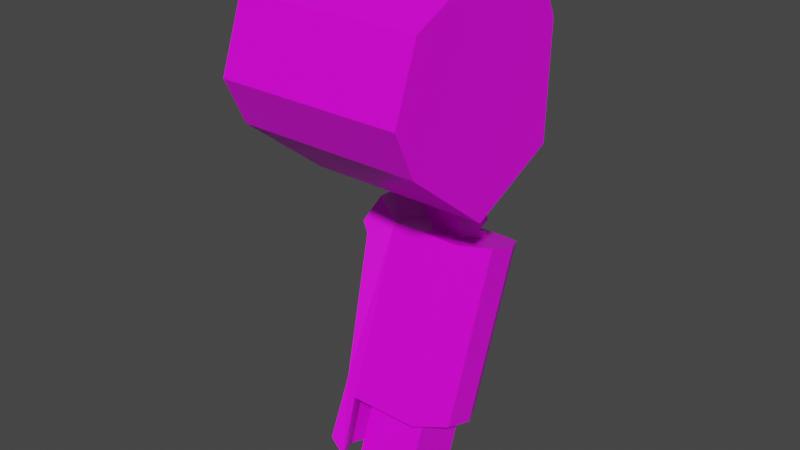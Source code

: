 # Source: mech_arm_r.blend  (saved by Blender 2.92.15; exported with 4.5.12 LTS)
import bpy
from mathutils import Matrix  # noqa: F401  (used for matrix-valued properties, if any)

bpy.ops.wm.read_factory_settings(use_empty=True)
scene = bpy.context.scene
scene.name = 'Scene'

# ---- collections
col_armr0 = bpy.data.collections.new('armr0'); scene.collection.children.link(col_armr0)

# ---- images (referenced by path relative to the original .blend; pixels are not part of the script)
import os
ASSET_DIR = os.environ.get("B2B_ASSET_DIR", "")  # directory of the original .blend (textures are referenced by path, not embedded)
HERE = os.path.dirname(os.path.abspath(__file__))  # packed textures are extracted next to this script under _unpacked/

def load_image(name, relpath, width, height, colorspace="sRGB"):
    """Load a texture the original file referenced (path relative to the .blend, or extracted next to this script)."""
    p = next((c for c in (os.path.join(HERE, relpath), os.path.join(ASSET_DIR, relpath)) if relpath and os.path.exists(c)), "")
    if p:
        img = bpy.data.images.load(p, check_existing=True)
        img.name = name
    else:  # same state as the original file: an image datablock whose file is absent (Cycles renders it pink)
        img = bpy.data.images.new(name, width, height)
        img.source = "FILE"
        img.filepath = "//" + (relpath or name)
    img.colorspace_settings.name = colorspace
    return img
img_camo0_png = load_image('camo0.png', 'camo0.png', 1024, 1024, 'sRGB')

# ---- materials (node trees are filled in below, after node groups)
mat_mat_armr = bpy.data.materials.new('mat_armr')
mat_mat_armr.alpha_threshold = 0.0
mat_mat_armr.use_backface_culling = True
mat_mat_armr.use_transparent_shadow = False
mat_mat_armr.line_color = (0.0, 0.0, 0.0, 1.0)
mat_mat_team = bpy.data.materials.new('mat_team')
mat_mat_team.use_backface_culling = True
mat_mat_team.use_transparent_shadow = False

# ---- material node trees
mat_mat_armr.use_nodes = True; mat_mat_armr.node_tree.nodes.clear()
_N = mat_mat_armr.node_tree.nodes; _L = mat_mat_armr.node_tree.links
n0 = _N.new('ShaderNodeOutputMaterial'); n0.name = 'Material Output'; n0.location = (300, 300)
n1 = _N.new('ShaderNodeBsdfPrincipled'); n1.name = 'Principled BSDF'; n1.location = (10, 300)
n1.distribution = 'GGX'
n1.subsurface_method = 'BURLEY'
n1.inputs[2].default_value = 0.4
n1.inputs[3].default_value = 1.45
n1.inputs[27].default_value = (0.0, 0.0, 0.0, 1.0)
n1.inputs[28].default_value = 1.0
n2 = _N.new('ShaderNodeTexImage'); n2.name = 'Image Texture.001'; n2.location = (-254, 300)
n2.image = img_camo0_png
n2.interpolation = 'Closest'
_L.new(n1.outputs[0], n0.inputs[0])
_L.new(n2.outputs[0], n1.inputs[0])
n0.is_active_output = True
mat_mat_team.use_nodes = True; mat_mat_team.node_tree.nodes.clear()
_N = mat_mat_team.node_tree.nodes; _L = mat_mat_team.node_tree.links
n0 = _N.new('ShaderNodeBsdfPrincipled'); n0.name = 'Principled BSDF'; n0.location = (10, 300)
n0.distribution = 'GGX'
n0.subsurface_method = 'BURLEY'
n0.inputs[0].default_value = (0.8, 0.004458, 0.0, 1.0)
n0.inputs[3].default_value = 1.45
n0.inputs[27].default_value = (0.0, 0.0, 0.0, 1.0)
n0.inputs[28].default_value = 1.0
n1 = _N.new('ShaderNodeOutputMaterial'); n1.name = 'Material Output'; n1.location = (300, 300)
_L.new(n0.outputs[0], n1.inputs[0])
n1.is_active_output = True

# ---- world
world_world = bpy.data.worlds.new('World'); scene.world = world_world
world_world.use_nodes = True; world_world.node_tree.nodes.clear()
_N = world_world.node_tree.nodes; _L = world_world.node_tree.links
n0 = _N.new('ShaderNodeOutputWorld'); n0.name = 'World Output'; n0.location = (300, 300)
n1 = _N.new('ShaderNodeBackground'); n1.name = 'Background'; n1.location = (10, 300)
n1.inputs[0].default_value = (0.05088, 0.05088, 0.05088, 1.0)
_L.new(n1.outputs[0], n0.inputs[0])
n0.is_active_output = True
world_world.color = (0.05088, 0.05088, 0.05088)
world_world.use_sun_shadow = False
world_world.sun_shadow_jitter_overblur = 0.0

# ---- meshes
me_arm0 = bpy.data.meshes.new('arm0')
me_arm0.from_pydata([(-0.1045, -0.0743, -0.6302), (-0.1045, 0.04541, -0.3013), (-0.1045, 0.123, -0.7021), (-0.1045, 0.2427, -0.3732), (-0.2795, 0.1112, -0.3253), (-0.0695, 0.05726, -0.6781), (-0.0695, -0.008521, -0.6542), (-0.0695, 0.1112, -0.3253), (-0.0695, 0.177, -0.3492), (-0.2445, 0.123, -0.7021), (-0.2445, 0.04541, -0.3013), (-0.2445, 0.2427, -0.3732), (-0.2795, -0.008521, -0.6542), (-0.2795, 0.05726, -0.6781), (-0.2795, 0.177, -0.3492), (-0.2445, -0.0743, -0.6302), (-0.3182, 0.07262, -0.3491), (-0.2902, 0.02, -0.3299), (-0.2684, -0.06515, -0.5958), (-0.2964, -0.01253, -0.6149), (-0.3182, 0.1912, -0.3922), (-0.2964, 0.08557, -0.6506), (-0.2902, 0.2438, -0.4114), (-0.2684, 0.1382, -0.6698), (-0.3023, 0.01021, -0.6232), (-0.3023, 0.06283, -0.6423), (-0.3267, 0.1582, -0.3802), (-0.3267, 0.1056, -0.3611), (-0.3287, 0.07498, -0.3265), (-0.3009, 0.02248, -0.3069), (-0.3009, 0.2568, -0.3921), (-0.3287, 0.2039, -0.3735), (-0.3387, 0.1659, -0.359), (-0.3387, 0.1133, -0.3399), (-0.3156, 0.1911, -0.3103), (-0.3156, 0.1253, -0.2864), (-0.2769, 0.04457, -0.257), (-0.2769, 0.2719, -0.3397), (-0.2418, -0.1141, -0.745), (-0.2764, -0.05005, -0.7683), (-0.2732, -0.1109, -0.7159), (-0.3012, -0.05825, -0.735), (-0.3012, 0.04338, -0.772), (-0.2732, 0.096, -0.7912), (-0.3076, -0.03375, -0.744), (-0.3076, 0.01887, -0.7631), (-0.2764, 0.01573, -0.7922), (-0.2418, 0.07974, -0.8155), (-0.1331, 0.05456, -0.6856), (-0.1331, -0.01474, -0.6604), (-0.2069, 0.05456, -0.6856), (-0.2069, -0.01474, -0.6604), (-0.1089, 0.03753, -0.8033), (-0.1089, -0.07735, -0.7615), (-0.2311, 0.03753, -0.8033), (-0.2311, -0.07735, -0.7615), (-0.1089, 0.07735, -0.6939), (-0.1089, -0.03753, -0.6521), (-0.2311, 0.07735, -0.6939), (-0.2311, -0.03753, -0.6521), (-0.1331, 0.1818, -0.3361), (-0.1331, 0.1125, -0.3109), (-0.2069, 0.1818, -0.3361), (-0.2069, 0.1125, -0.3109), (-0.09723, -0.0352, -0.09671), (-0.09723, 0.09671, -0.0352), (-0.2428, -0.0352, -0.09671), (-0.2428, 0.09671, -0.0352), (-0.09723, 0.001707, -0.1759), (-0.09723, 0.1336, -0.1143), (-0.2428, 0.001707, -0.1759), (-0.2428, 0.1336, -0.1143), (-0.1336, 0.08389, -0.266), (-0.1336, 0.1498, -0.2352), (-0.2064, 0.08389, -0.266), (-0.2064, 0.1498, -0.2352), (-0.2064, 0.1868, -0.3144), (-0.2064, 0.1208, -0.3451), (-0.1336, 0.1868, -0.3144), (-0.1336, 0.1208, -0.3451), (-0.09723, -0.08987, 0.02054), (-0.09723, 0.04203, 0.08205), (-0.2428, -0.08987, 0.02054), (-0.2428, 0.04203, 0.08205), (-0.4114, -0.004788, 0.2016), (-0.4114, 0.1353, 0.09039), (-0.4114, -0.01456, -0.156), (-0.4114, -0.1885, 0.02766), (-0.4114, 0.1015, 0.1629), (-0.4114, -0.1498, 0.134), (-0.4114, 0.1304, -0.08843), (-0.4114, -0.1547, -0.04484), (-0.01138, -0.1888, -0.06628), (-0.01138, 0.1676, -0.1208), (-0.01138, -0.1827, 0.1572), (-0.01138, 0.1314, 0.1934), (-0.01138, -0.2311, 0.02435), (-0.01138, -0.01367, -0.2053), (-0.01138, 0.1737, 0.1028), (-0.01138, -0.001454, 0.2418), (-0.3714, -0.1888, -0.06628), (-0.3714, 0.1676, -0.1208), (-0.3714, -0.1827, 0.1572), (-0.3714, 0.1314, 0.1934), (-0.3714, -0.2311, 0.02435), (-0.3714, -0.01367, -0.2053), (-0.3714, 0.1737, 0.1028), (-0.3714, -0.001454, 0.2418)], [], [(5, 2, 3, 8), (2, 9, 11, 3), (15, 0, 1, 10), (2, 5, 6, 0, 15, 12, 13, 9), (11, 14, 4, 10, 1, 7, 8, 3), (0, 6, 7, 1), (6, 5, 8, 7), (13, 25, 26, 14), (4, 27, 24, 12), (9, 23, 22, 11), (19, 18, 17, 16), (23, 21, 20, 22), (25, 24, 27, 26), (24, 44, 39, 12), (27, 33, 32, 26), (14, 20, 21, 13), (13, 46, 45, 25), (14, 34, 35, 4), (12, 19, 16, 4), (20, 31, 30, 22), (18, 40, 38, 15), (10, 17, 18, 15), (37, 30, 31, 34), (35, 28, 29, 36), (34, 32, 33, 35), (16, 28, 35, 4), (17, 29, 28, 16), (4, 35, 36, 10), (14, 34, 31, 20), (4, 35, 33, 27), (22, 30, 37, 11), (11, 37, 34, 14), (26, 32, 34, 14), (10, 36, 29, 17), (38, 40, 41, 39), (46, 42, 43, 47), (39, 44, 45, 46), (23, 43, 42, 21), (12, 39, 46, 13), (25, 45, 44, 24), (21, 42, 46, 13), (12, 39, 41, 19), (19, 41, 40, 18), (9, 47, 43, 23), (15, 38, 39, 12), (13, 46, 47, 9), (49, 61, 63, 51), (53, 55, 54, 52), (59, 55, 53, 57), (58, 54, 55, 59), (56, 52, 54, 58), (57, 53, 52, 56), (49, 57, 56, 48), (50, 58, 59, 51), (48, 56, 58, 50), (51, 59, 57, 49), (61, 60, 62, 63), (51, 63, 62, 50), (50, 62, 60, 48), (48, 60, 61, 49), (66, 82, 83, 67), (66, 70, 68, 64), (71, 75, 74, 70), (65, 69, 71, 67), (67, 71, 70, 66), (64, 68, 69, 65), (68, 72, 73, 69), (70, 74, 72, 68), (69, 73, 75, 71), (73, 78, 76, 75), (74, 77, 79, 72), (75, 76, 77, 74), (72, 79, 78, 73), (81, 83, 82, 80), (65, 81, 80, 64), (64, 80, 82, 66), (67, 83, 81, 65), (101, 90, 85, 106), (100, 91, 86, 105), (86, 91, 87, 89, 84, 88, 85, 90), (106, 85, 88, 103), (102, 89, 87, 104), (104, 87, 91, 100), (98, 106, 103, 95), (93, 101, 106, 98), (97, 93, 98, 95, 99, 94, 96, 92), (94, 102, 104, 96), (103, 88, 84, 107), (96, 104, 100, 92), (95, 103, 107, 99), (92, 100, 105, 97), (99, 107, 102, 94), (97, 105, 101, 93), (105, 86, 90, 101), (107, 84, 89, 102)])
me_arm0.polygons.foreach_set('material_index', [0, 0, 0, 0, 0, 0, 0, 0, 0, 0, 0, 0, 0, 0, 0, 0, 0, 0, 0, 0, 0, 0, 0, 0, 0, 0, 0, 0, 0, 0, 0, 0, 0, 0, 0, 0, 0, 0, 0, 0, 0, 0, 0, 0, 0, 0, 0, 0, 0, 0, 0, 0, 0, 0, 0, 0, 0, 0, 0, 0, 0, 0, 0, 0, 0, 0, 0, 0, 0, 0, 0, 0, 0, 0, 0, 0, 0, 0, 0, 1, 0, 0, 0, 0, 0, 0, 0, 0, 0, 0, 0, 0, 0, 0, 0])
_uv = me_arm0.uv_layers.new(name='UVMap')
_uv.uv.foreach_set('vector', [0.01344, 0.3112, 0.01344, 0.392, 0.3749, 0.392, 0.3749, 0.3112, 0.01344, 0.392, 0.01344, 0.5366, 0.3749, 0.5366, 0.3749, 0.392, 0.01344, 0.01344, 0.01344, 0.158, 0.3749, 0.158, 0.3749, 0.01344, 0.7789, 0.6174, 0.8151, 0.5451, 0.8151, 0.4728, 0.7789, 0.4005, 0.6343, 0.4005, 0.5982, 0.4728, 0.5982, 0.5451, 0.6343, 0.6174, 0.04959, 0.5635, 0.01344, 0.6358, 0.01344, 0.7081, 0.04959, 0.7804, 0.1942, 0.7804, 0.2303, 0.7081, 0.2303, 0.6358, 0.1942, 0.5635, 0.01344, 0.158, 0.01344, 0.2389, 0.3749, 0.2389, 0.3749, 0.158, 0.01344, 0.2389, 0.01344, 0.3112, 0.3749, 0.3112, 0.3749, 0.2389, 0.7297, 0.01344, 0.7083, 0.05211, 0.7083, 0.3413, 0.7605, 0.3736, 0.5982, 0.3736, 0.6504, 0.3413, 0.6504, 0.05211, 0.629, 0.01344, 0.5406, 0.01344, 0.5189, 0.05212, 0.5189, 0.3413, 0.5713, 0.3736, 0.5189, 0.4392, 0.4542, 0.4392, 0.4542, 0.7284, 0.5189, 0.7284, 0.5189, 0.05212, 0.4542, 0.05212, 0.4542, 0.3413, 0.5189, 0.3413, 0.7083, 0.05211, 0.6504, 0.05211, 0.6504, 0.3413, 0.7083, 0.3413, 0.8495, 0.6443, 0.8495, 0.7772, 0.8837, 0.8052, 0.8756, 0.68, 0.1576, 0.868, 0.1312, 0.868, 0.1312, 0.9258, 0.1576, 0.9258, 0.4018, 0.3736, 0.4542, 0.3413, 0.4542, 0.05212, 0.4325, 0.01344, 0.7656, 0.68, 0.7575, 0.8052, 0.7917, 0.7772, 0.7917, 0.6443, 0.01344, 0.9331, 0.07016, 0.9331, 0.07016, 0.8608, 0.01344, 0.8608, 0.5406, 0.4005, 0.5189, 0.4392, 0.5189, 0.7284, 0.5713, 0.7607, 0.4026, 0.9133, 0.4284, 0.9127, 0.4282, 0.8481, 0.4018, 0.8486, 0.8854, 0.01344, 0.8855, 0.1463, 0.9199, 0.1743, 0.9118, 0.04912, 0.4018, 0.7607, 0.4542, 0.7284, 0.4542, 0.4392, 0.4325, 0.4005, 0.4892, 0.8398, 0.4282, 0.8481, 0.4284, 0.9127, 0.4917, 0.9371, 0.9318, 0.4373, 0.8685, 0.4617, 0.8683, 0.5264, 0.9293, 0.5347, 0.07016, 0.9331, 0.1312, 0.9258, 0.1312, 0.868, 0.07016, 0.8608, 0.8427, 0.4612, 0.8685, 0.4617, 0.9093, 0.4075, 0.853, 0.4005, 0.842, 0.5259, 0.8683, 0.5264, 0.8685, 0.4617, 0.8427, 0.4612, 0.986, 0.454, 0.9318, 0.4373, 0.9293, 0.5347, 0.986, 0.5349, 0.4129, 0.9739, 0.4692, 0.967, 0.4284, 0.9127, 0.4026, 0.9133, 0.1481, 0.8073, 0.09283, 0.82, 0.1312, 0.868, 0.1576, 0.868, 0.4018, 0.8486, 0.4282, 0.8481, 0.4657, 0.7993, 0.4101, 0.7876, 0.5459, 0.8396, 0.4892, 0.8398, 0.4917, 0.9371, 0.5459, 0.9204, 0.1576, 0.9258, 0.1312, 0.9258, 0.09283, 0.9739, 0.1481, 0.9866, 0.8503, 0.5869, 0.9058, 0.5752, 0.8683, 0.5264, 0.842, 0.5259, 0.8938, 0.1899, 0.8855, 0.1463, 0.8208, 0.1466, 0.8149, 0.1899, 0.7032, 0.8207, 0.6972, 0.7774, 0.6326, 0.7772, 0.6243, 0.8207, 0.8568, 0.8208, 0.8495, 0.7772, 0.7917, 0.7772, 0.7845, 0.8208, 0.6327, 0.6443, 0.6326, 0.7772, 0.6972, 0.7774, 0.6973, 0.6446, 0.8568, 0.9462, 0.8568, 0.8208, 0.7845, 0.8208, 0.7845, 0.9462, 0.7917, 0.6443, 0.7917, 0.7772, 0.8495, 0.7772, 0.8495, 0.6443, 0.6973, 0.6446, 0.6972, 0.7774, 0.7306, 0.8056, 0.7235, 0.6804, 0.7945, 0.0495, 0.7874, 0.1747, 0.8208, 0.1466, 0.8207, 0.01373, 0.8207, 0.01373, 0.8208, 0.1466, 0.8855, 0.1463, 0.8854, 0.01344, 0.6063, 0.68, 0.5982, 0.8052, 0.6326, 0.7772, 0.6327, 0.6443, 0.8943, 0.3153, 0.8938, 0.1899, 0.8149, 0.1899, 0.8134, 0.3153, 0.7046, 0.9462, 0.7032, 0.8207, 0.6243, 0.8207, 0.6238, 0.9462, 0.8793, 0.5933, 0.8793, 0.775, 0.9176, 0.775, 0.9176, 0.5933, 0.8666, 0.5181, 0.9302, 0.5181, 0.9302, 0.5779, 0.8666, 0.5779, 0.9302, 0.5977, 0.9302, 0.5408, 0.8666, 0.5408, 0.8666, 0.5977, 0.2123, 0.5759, 0.1916, 0.519, 0.1319, 0.5408, 0.1526, 0.5977, 0.8666, 0.5759, 0.8666, 0.519, 0.9302, 0.519, 0.9302, 0.5759, 0.1526, 0.5977, 0.1319, 0.5408, 0.1916, 0.519, 0.2123, 0.5759, 0.8793, 0.5507, 0.8666, 0.5388, 0.8666, 0.5986, 0.8793, 0.5867, 0.9176, 0.5867, 0.9302, 0.5986, 0.9302, 0.5388, 0.9176, 0.5507, 0.8793, 0.5867, 0.8666, 0.5986, 0.9302, 0.5986, 0.9176, 0.5867, 0.9176, 0.5507, 0.9302, 0.5388, 0.8666, 0.5388, 0.8793, 0.5507, 0.8793, 0.6168, 0.8793, 0.6528, 0.9176, 0.6528, 0.9176, 0.6168, 0.1644, 0.5933, 0.2306, 0.775, 0.2666, 0.7619, 0.2004, 0.5802, 0.9176, 0.5802, 0.9176, 0.7619, 0.8793, 0.7619, 0.8793, 0.5802, 0.2004, 0.5802, 0.2666, 0.7619, 0.2306, 0.775, 0.1644, 0.5933, 0.1538, 0.8864, 0.1254, 0.9473, 0.1939, 0.9793, 0.2224, 0.9184, 0.9363, 0.8864, 0.9363, 0.8452, 0.8606, 0.8452, 0.8606, 0.8864, 0.2415, 0.8772, 0.25, 0.8144, 0.2157, 0.7984, 0.173, 0.8452, 0.8606, 0.9184, 0.8606, 0.8772, 0.9363, 0.8772, 0.9363, 0.9184, 0.2224, 0.9184, 0.2415, 0.8772, 0.173, 0.8452, 0.1538, 0.8864, 0.1538, 0.8864, 0.173, 0.8452, 0.2415, 0.8772, 0.2224, 0.9184, 0.173, 0.8452, 0.2157, 0.7984, 0.25, 0.8144, 0.2415, 0.8772, 0.9363, 0.8452, 0.9173, 0.7984, 0.8795, 0.7984, 0.8606, 0.8452, 0.8606, 0.8772, 0.8795, 0.8144, 0.9173, 0.8144, 0.9363, 0.8772, 0.8795, 0.8144, 0.8795, 0.7732, 0.9173, 0.7732, 0.9173, 0.8144, 0.9173, 0.7984, 0.9173, 0.7572, 0.8795, 0.7572, 0.8795, 0.7984, 0.25, 0.8144, 0.2692, 0.7732, 0.2349, 0.7572, 0.2157, 0.7984, 0.2157, 0.7984, 0.2349, 0.7572, 0.2692, 0.7732, 0.25, 0.8144, 0.8606, 0.5802, 0.9363, 0.5802, 0.9363, 0.5116, 0.8606, 0.5116, 0.2224, 0.9184, 0.1939, 0.9793, 0.1254, 0.9473, 0.1538, 0.8864, 0.8606, 0.8864, 0.8606, 0.9473, 0.9363, 0.9473, 0.9363, 0.8864, 0.9363, 0.9184, 0.9363, 0.9793, 0.8606, 0.9793, 0.8606, 0.9184, 0.2732, 0.8458, 0.3142, 0.8225, 0.3142, 0.6895, 0.2732, 0.6795, 0.2732, 0.1717, 0.3142, 0.1618, 0.3142, 0.02874, 0.2732, 0.005457, 0.3883, 0.3138, 0.3289, 0.4328, 0.3289, 0.4923, 0.3883, 0.5518, 0.5073, 0.5518, 0.5668, 0.4923, 0.5668, 0.4328, 0.5073, 0.3138, 0.2732, 0.6795, 0.3152, 0.6758, 0.3152, 0.6163, 0.2732, 0.6052, 0.2732, 0.3513, 0.3147, 0.3434, 0.3147, 0.2593, 0.2732, 0.2461, 0.2732, 0.2461, 0.3152, 0.235, 0.3152, 0.1755, 0.2732, 0.1717, 0.005457, 0.6795, 0.2732, 0.6795, 0.2732, 0.6052, 0.005457, 0.6052, 0.005457, 0.8458, 0.2732, 0.8458, 0.2732, 0.6795, 0.005457, 0.6795, 0.5519, 0.005457, 0.4032, 0.005457, 0.3289, 0.1542, 0.3289, 0.2285, 0.4032, 0.3029, 0.5519, 0.3029, 0.6263, 0.2285, 0.6263, 0.1542, 0.005457, 0.3513, 0.2732, 0.3513, 0.2732, 0.2461, 0.005457, 0.2461, 0.2732, 0.6052, 0.3147, 0.592, 0.3147, 0.5079, 0.2732, 0.5, 0.005457, 0.2461, 0.2732, 0.2461, 0.2732, 0.1717, 0.005457, 0.1717, 0.005457, 0.6052, 0.2732, 0.6052, 0.2732, 0.5, 0.005457, 0.5, 0.005457, 0.1717, 0.2732, 0.1717, 0.2732, 0.005457, 0.005457, 0.005457, 0.005457, 0.5, 0.2732, 0.5, 0.2732, 0.3513, 0.005457, 0.3513, 0.005457, 0.9945, 0.2732, 0.9945, 0.2732, 0.8458, 0.005457, 0.8458, 0.2732, 0.9945, 0.3179, 0.9797, 0.3179, 0.8607, 0.2732, 0.8458, 0.2732, 0.5, 0.3127, 0.4851, 0.3127, 0.3661, 0.2732, 0.3513])
me_arm0.materials.append(mat_mat_armr)
me_arm0.materials.append(mat_mat_team)
me_arm0.use_remesh_fix_poles = True
me_arm0.use_remesh_preserve_attributes = False
me_arm0.use_mirror_vertex_groups = False
me_arm0.update()
arm_armature = bpy.data.armatures.new('Armature')  # bones are not reproduced

# ---- objects
ob_armature = bpy.data.objects.new('Armature', arm_armature)
ob_arm = bpy.data.objects.new('arm', me_arm0)

# ---- transforms, parenting, visibility, modifiers, constraints
ob_armature.location = (-0.17, 0.0, 0.0)
ob_armature.show_in_front = True
ob_armature.lineart.crease_threshold = 0.0
ob_arm.parent = ob_armature
ob_arm.location = (0.17, 0.0, 0.0)
ob_arm.lineart.crease_threshold = 0.0
_vg = ob_arm.vertex_groups.new(name='lower')
_vg.add([0, 1, 2, 3, 4, 5, 6, 7, 8, 9, 10, 11, 12, 13, 14, 15, 16, 17, 18, 19, 20, 21, 22, 23, 24, 25, 26, 27, 28, 29, 30, 31, 32, 33, 34, 35, 36, 37, 38, 39, 40, 41, 42, 43, 44, 45, 46, 47, 48, 49, 50, 51, 52, 53, 54, 55, 56, 57, 58, 59, 60, 61, 62, 63], 1.0, 'REPLACE')
_vg = ob_arm.vertex_groups.new(name='upper')
_vg.add([64, 65, 66, 67, 68, 69, 70, 71, 72, 73, 74, 75, 76, 77, 78, 79, 80, 81, 82, 83], 1.0, 'REPLACE')
_vg = ob_arm.vertex_groups.new(name='hand')
_vg = ob_arm.vertex_groups.new(name='arm_ik_pole')
_vg = ob_arm.vertex_groups.new(name='arm_ik_target')
_vg = ob_arm.vertex_groups.new(name='shoulder')
_vg.add([84, 85, 86, 87, 88, 89, 90, 91, 92, 93, 94, 95, 96, 97, 98, 99, 100, 101, 102, 103, 104, 105, 106, 107], 1.0, 'REPLACE')
_m = ob_arm.modifiers.new('Armature', 'ARMATURE')
_m.object = ob_armature

# ---- collection membership
col_armr0.objects.link(ob_armature)
col_armr0.objects.link(ob_arm)

# ---- scene / render settings (as saved in the file)
scene.frame_start = 1; scene.frame_end = 30; scene.frame_set(1)
scene.render.engine = 'BLENDER_EEVEE_NEXT'
scene.cycles.use_denoising = False
scene.cycles.samples = 128
scene.cycles.sampling_pattern = 'TABULATED_SOBOL'
scene.cycles.use_adaptive_sampling = False
scene.cycles.use_light_tree = False
scene.view_settings.view_transform = 'Filmic'
bpy.context.view_layer.update()

# ---- added for rendering (the .blend has no active camera and no usable light): camera, sun
cam_auto = bpy.data.cameras.new('AutoCamera')
cam_auto.lens = 50.0
cam_auto.sensor_width = 36.0
cam_auto.clip_end = 1000.0
ob_auto_camera = bpy.data.objects.new('AutoCamera', cam_auto)
scene.collection.objects.link(ob_auto_camera)
ob_auto_camera.location = (0.933367, -1.35329, 0.62893)
ob_auto_camera.rotation_euler = (1.09748, -7.21219e-08, 0.694738)
scene.camera = ob_auto_camera
light_auto_sun = bpy.data.lights.new('AutoSun', 'SUN')
light_auto_sun.energy = 3.0
light_auto_sun.angle = 0.0523599
ob_auto_sun = bpy.data.objects.new('AutoSun', light_auto_sun)
scene.collection.objects.link(ob_auto_sun)
ob_auto_sun.rotation_euler = (0.872665, 0.174533, 0.523599)
bpy.context.view_layer.update()
